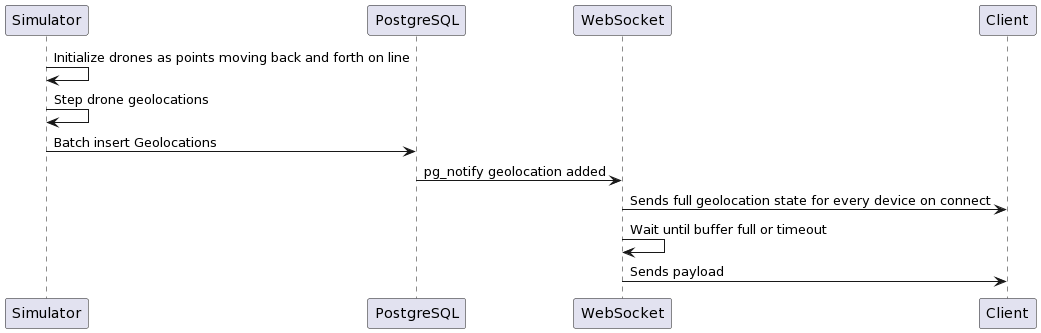

The diagram above was rendered by PlantUML. Its source (embedded in the PNG):
@startuml
Simulator -> Simulator: Initialize drones as points moving back and forth on line
Simulator -> Simulator: Step drone geolocations
Simulator -> PostgreSQL: Batch insert Geolocations
PostgreSQL -> WebSocket: pg_notify geolocation added
WebSocket -> Client: Sends full geolocation state for every device on connect
WebSocket -> WebSocket: Wait until buffer full or timeout
WebSocket -> Client: Sends payload
@enduml